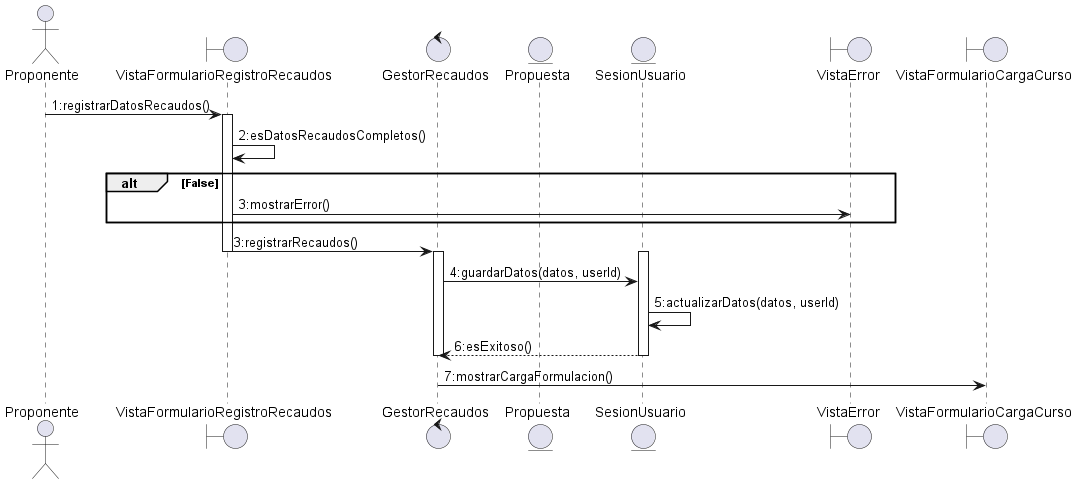

The diagram above was rendered by PlantUML. Its source (embedded in the PNG):
@startuml DiagramaDeSecuenciaRegistrarRecaudos

actor Proponente
boundary VistaFormularioRegistroRecaudos
control GestorRecaudos
entity Propuesta
entity SesionUsuario
boundary VistaError
boundary VistaFormularioCargaCurso

Proponente -> VistaFormularioRegistroRecaudos : 1:registrarDatosRecaudos()
activate VistaFormularioRegistroRecaudos
VistaFormularioRegistroRecaudos -> VistaFormularioRegistroRecaudos : 2:esDatosRecaudosCompletos()
alt False
VistaFormularioRegistroRecaudos -> VistaError : 3:mostrarError()
end
VistaFormularioRegistroRecaudos -> GestorRecaudos : 3:registrarRecaudos()
deactivate VistaFormularioRegistroRecaudos
activate GestorRecaudos
activate SesionUsuario
GestorRecaudos -> SesionUsuario : 4:guardarDatos(datos, userId)
SesionUsuario -> SesionUsuario : 5:actualizarDatos(datos, userId)
SesionUsuario --> GestorRecaudos : 6:esExitoso()
deactivate SesionUsuario
deactivate GestorRecaudos
GestorRecaudos -> VistaFormularioCargaCurso : 7:mostrarCargaFormulacion()
@enduml